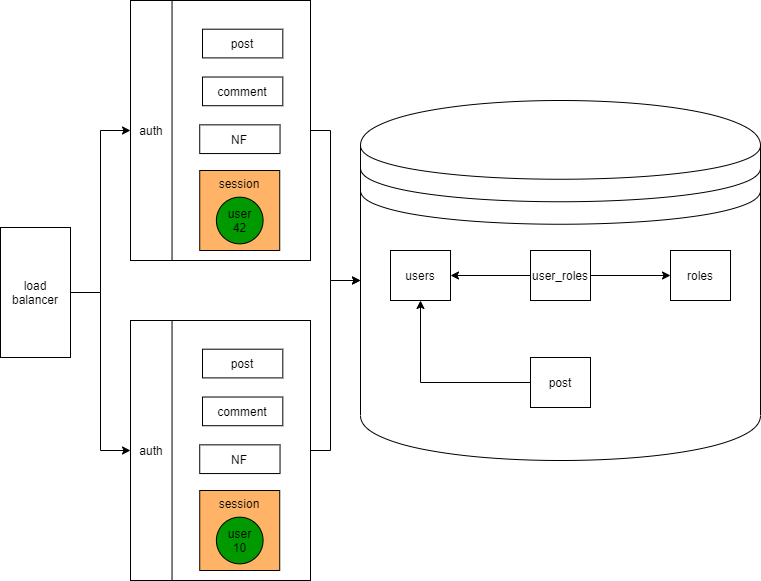

The diagram above was exported from draw.io. Its source (the exported page's mxGraphModel, read from the mxfile embedded in the PNG):
<mxGraphModel dx="1158" dy="894" grid="1" gridSize="10" guides="1" tooltips="1" connect="1" arrows="1" fold="1" page="1" pageScale="1" pageWidth="827" pageHeight="1169" math="0" shadow="0">
  <root>
    <mxCell id="0" />
    <mxCell id="1" parent="0" />
    <mxCell id="43" style="rounded=0;orthogonalLoop=1;jettySize=auto;html=1;entryX=0;entryY=0.5;entryDx=0;entryDy=0;edgeStyle=orthogonalEdgeStyle;" edge="1" parent="1" source="6" target="65">
      <mxGeometry relative="1" as="geometry">
        <mxPoint x="180" y="501.99652173913046" as="targetPoint" />
        <Array as="points">
          <mxPoint x="140" y="502" />
          <mxPoint x="140" y="660" />
        </Array>
      </mxGeometry>
    </mxCell>
    <mxCell id="6" value="&lt;span&gt;load balancer&lt;/span&gt;" style="rounded=0;whiteSpace=wrap;html=1;" vertex="1" parent="1">
      <mxGeometry x="40" y="437" width="70" height="130" as="geometry" />
    </mxCell>
    <mxCell id="17" value="" style="group" vertex="1" connectable="0" parent="1">
      <mxGeometry x="170" y="210" width="180" height="260" as="geometry" />
    </mxCell>
    <mxCell id="2" value="" style="rounded=0;whiteSpace=wrap;html=1;" vertex="1" parent="17">
      <mxGeometry width="180" height="260" as="geometry" />
    </mxCell>
    <mxCell id="3" value="auth" style="rounded=0;whiteSpace=wrap;html=1;" vertex="1" parent="17">
      <mxGeometry width="41.53846153846153" height="260" as="geometry" />
    </mxCell>
    <mxCell id="9" value="post" style="rounded=0;whiteSpace=wrap;html=1;" vertex="1" parent="17">
      <mxGeometry x="71.99999999999999" y="28.69565217391306" width="80.3076923076923" height="28.695652173913043" as="geometry" />
    </mxCell>
    <mxCell id="10" value="comment" style="rounded=0;whiteSpace=wrap;html=1;" vertex="1" parent="17">
      <mxGeometry x="71.99999999999999" y="76.52173913043475" width="80.3076923076923" height="28.695652173913043" as="geometry" />
    </mxCell>
    <mxCell id="14" value="NF" style="rounded=0;whiteSpace=wrap;html=1;" vertex="1" parent="17">
      <mxGeometry x="69.23076923076923" y="124.3478260869565" width="80.3076923076923" height="28.695652173913043" as="geometry" />
    </mxCell>
    <mxCell id="62" value="" style="group;fillColor=none;" vertex="1" connectable="0" parent="17">
      <mxGeometry x="69.22999999999999" y="170" width="80" height="80" as="geometry" />
    </mxCell>
    <mxCell id="60" value="session" style="rounded=0;whiteSpace=wrap;html=1;verticalAlign=top;fillColor=#FFB366;" vertex="1" parent="62">
      <mxGeometry width="80" height="80" as="geometry" />
    </mxCell>
    <mxCell id="61" value="user&lt;br&gt;42" style="ellipse;whiteSpace=wrap;html=1;aspect=fixed;fillColor=#009900;" vertex="1" parent="62">
      <mxGeometry x="16.666666666666668" y="26.666666666666664" width="46.66666666666667" height="46.66666666666667" as="geometry" />
    </mxCell>
    <mxCell id="35" style="edgeStyle=orthogonalEdgeStyle;rounded=0;orthogonalLoop=1;jettySize=auto;html=1;exitX=1;exitY=0.5;exitDx=0;exitDy=0;entryX=0;entryY=0.5;entryDx=0;entryDy=0;" edge="1" parent="1" source="6" target="3">
      <mxGeometry relative="1" as="geometry">
        <mxPoint x="100" y="297" as="targetPoint" />
        <Array as="points">
          <mxPoint x="140" y="502" />
          <mxPoint x="140" y="340" />
        </Array>
      </mxGeometry>
    </mxCell>
    <mxCell id="37" value="" style="shape=datastore;whiteSpace=wrap;html=1;" vertex="1" parent="1">
      <mxGeometry x="400" y="310" width="400" height="360" as="geometry" />
    </mxCell>
    <mxCell id="38" style="edgeStyle=orthogonalEdgeStyle;rounded=0;orthogonalLoop=1;jettySize=auto;html=1;exitX=1;exitY=0.5;exitDx=0;exitDy=0;entryX=0;entryY=0.5;entryDx=0;entryDy=0;" edge="1" parent="1" source="2" target="37">
      <mxGeometry relative="1" as="geometry">
        <Array as="points">
          <mxPoint x="370" y="340" />
          <mxPoint x="370" y="490" />
        </Array>
      </mxGeometry>
    </mxCell>
    <mxCell id="45" value="users" style="rounded=0;whiteSpace=wrap;html=1;" vertex="1" parent="1">
      <mxGeometry x="430" y="460" width="60" height="50" as="geometry" />
    </mxCell>
    <mxCell id="59" style="edgeStyle=orthogonalEdgeStyle;rounded=0;orthogonalLoop=1;jettySize=auto;html=1;entryX=0.5;entryY=1;entryDx=0;entryDy=0;" edge="1" parent="1" source="53" target="45">
      <mxGeometry relative="1" as="geometry" />
    </mxCell>
    <mxCell id="53" value="post" style="rounded=0;whiteSpace=wrap;html=1;" vertex="1" parent="1">
      <mxGeometry x="570" y="567" width="60" height="50" as="geometry" />
    </mxCell>
    <mxCell id="49" value="" style="edgeStyle=orthogonalEdgeStyle;rounded=0;orthogonalLoop=1;jettySize=auto;html=1;" edge="1" parent="1" source="46" target="48">
      <mxGeometry relative="1" as="geometry" />
    </mxCell>
    <mxCell id="50" value="" style="edgeStyle=orthogonalEdgeStyle;rounded=0;orthogonalLoop=1;jettySize=auto;html=1;" edge="1" parent="1" source="46" target="45">
      <mxGeometry relative="1" as="geometry" />
    </mxCell>
    <mxCell id="46" value="user_roles" style="rounded=0;whiteSpace=wrap;html=1;" vertex="1" parent="1">
      <mxGeometry x="570" y="460" width="60" height="50" as="geometry" />
    </mxCell>
    <mxCell id="48" value="roles" style="rounded=0;whiteSpace=wrap;html=1;" vertex="1" parent="1">
      <mxGeometry x="710" y="460" width="60" height="50" as="geometry" />
    </mxCell>
    <mxCell id="63" value="" style="group;fillColor=#60a917;strokeColor=#2D7600;fontColor=#ffffff;" vertex="1" connectable="0" parent="1">
      <mxGeometry x="170" y="530" width="180" height="260" as="geometry" />
    </mxCell>
    <mxCell id="64" value="" style="rounded=0;whiteSpace=wrap;html=1;" vertex="1" parent="63">
      <mxGeometry width="180" height="260" as="geometry" />
    </mxCell>
    <mxCell id="65" value="auth" style="rounded=0;whiteSpace=wrap;html=1;" vertex="1" parent="63">
      <mxGeometry width="41.53846153846153" height="260" as="geometry" />
    </mxCell>
    <mxCell id="66" value="post" style="rounded=0;whiteSpace=wrap;html=1;" vertex="1" parent="63">
      <mxGeometry x="71.99999999999999" y="28.69565217391306" width="80.3076923076923" height="28.695652173913043" as="geometry" />
    </mxCell>
    <mxCell id="67" value="comment" style="rounded=0;whiteSpace=wrap;html=1;" vertex="1" parent="63">
      <mxGeometry x="71.99999999999999" y="76.52173913043475" width="80.3076923076923" height="28.695652173913043" as="geometry" />
    </mxCell>
    <mxCell id="68" value="NF" style="rounded=0;whiteSpace=wrap;html=1;" vertex="1" parent="63">
      <mxGeometry x="69.23076923076923" y="124.3478260869565" width="80.3076923076923" height="28.695652173913043" as="geometry" />
    </mxCell>
    <mxCell id="69" value="" style="group;fillColor=none;" vertex="1" connectable="0" parent="63">
      <mxGeometry x="69.22999999999999" y="170" width="80" height="80" as="geometry" />
    </mxCell>
    <mxCell id="70" value="session" style="rounded=0;whiteSpace=wrap;html=1;verticalAlign=top;fillColor=#FFB366;" vertex="1" parent="69">
      <mxGeometry width="80" height="80" as="geometry" />
    </mxCell>
    <mxCell id="71" value="user&lt;br&gt;10" style="ellipse;whiteSpace=wrap;html=1;aspect=fixed;fillColor=#009900;" vertex="1" parent="69">
      <mxGeometry x="16.666666666666668" y="26.666666666666664" width="46.66666666666667" height="46.66666666666667" as="geometry" />
    </mxCell>
    <mxCell id="73" style="edgeStyle=orthogonalEdgeStyle;rounded=0;orthogonalLoop=1;jettySize=auto;html=1;exitX=1;exitY=0.5;exitDx=0;exitDy=0;" edge="1" parent="1" source="64" target="37">
      <mxGeometry relative="1" as="geometry">
        <Array as="points">
          <mxPoint x="370" y="660" />
          <mxPoint x="370" y="490" />
        </Array>
      </mxGeometry>
    </mxCell>
  </root>
</mxGraphModel>